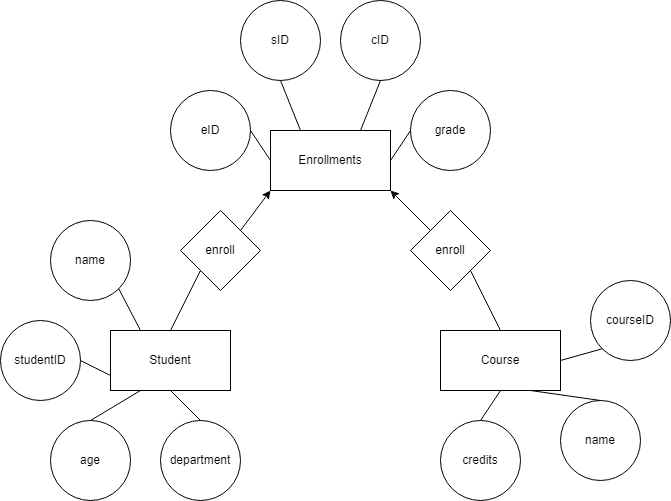

The diagram above was exported from draw.io. Its source (the exported page's mxGraphModel, read from the mxfile embedded in the PNG):
<mxGraphModel dx="884" dy="1298" grid="1" gridSize="10" guides="1" tooltips="1" connect="1" arrows="1" fold="1" page="1" pageScale="1" pageWidth="850" pageHeight="1100" math="0" shadow="0">
  <root>
    <mxCell id="0" />
    <mxCell id="1" parent="0" />
    <mxCell id="Nd8QpCAy-Xx1lA78AEnl-1" value="Enrollments" style="rounded=0;whiteSpace=wrap;html=1;" vertex="1" parent="1">
      <mxGeometry x="380" y="260" width="120" height="60" as="geometry" />
    </mxCell>
    <mxCell id="Nd8QpCAy-Xx1lA78AEnl-2" value="Course" style="rounded=0;whiteSpace=wrap;html=1;" vertex="1" parent="1">
      <mxGeometry x="550" y="460" width="120" height="60" as="geometry" />
    </mxCell>
    <mxCell id="Nd8QpCAy-Xx1lA78AEnl-3" value="Student" style="rounded=0;whiteSpace=wrap;html=1;" vertex="1" parent="1">
      <mxGeometry x="220" y="460" width="120" height="60" as="geometry" />
    </mxCell>
    <mxCell id="Nd8QpCAy-Xx1lA78AEnl-4" value="studentID" style="ellipse;whiteSpace=wrap;html=1;aspect=fixed;" vertex="1" parent="1">
      <mxGeometry x="110" y="450" width="80" height="80" as="geometry" />
    </mxCell>
    <mxCell id="Nd8QpCAy-Xx1lA78AEnl-7" value="name" style="ellipse;whiteSpace=wrap;html=1;aspect=fixed;" vertex="1" parent="1">
      <mxGeometry x="160" y="350" width="80" height="80" as="geometry" />
    </mxCell>
    <mxCell id="Nd8QpCAy-Xx1lA78AEnl-8" value="age" style="ellipse;whiteSpace=wrap;html=1;aspect=fixed;" vertex="1" parent="1">
      <mxGeometry x="160" y="550" width="80" height="80" as="geometry" />
    </mxCell>
    <mxCell id="Nd8QpCAy-Xx1lA78AEnl-9" value="department" style="ellipse;whiteSpace=wrap;html=1;aspect=fixed;" vertex="1" parent="1">
      <mxGeometry x="270" y="550" width="80" height="80" as="geometry" />
    </mxCell>
    <mxCell id="Nd8QpCAy-Xx1lA78AEnl-10" value="name" style="ellipse;whiteSpace=wrap;html=1;aspect=fixed;" vertex="1" parent="1">
      <mxGeometry x="670" y="530" width="80" height="80" as="geometry" />
    </mxCell>
    <mxCell id="Nd8QpCAy-Xx1lA78AEnl-11" value="courseID" style="ellipse;whiteSpace=wrap;html=1;aspect=fixed;" vertex="1" parent="1">
      <mxGeometry x="700" y="410" width="80" height="80" as="geometry" />
    </mxCell>
    <mxCell id="Nd8QpCAy-Xx1lA78AEnl-12" value="credits" style="ellipse;whiteSpace=wrap;html=1;aspect=fixed;" vertex="1" parent="1">
      <mxGeometry x="550" y="550" width="80" height="80" as="geometry" />
    </mxCell>
    <mxCell id="Nd8QpCAy-Xx1lA78AEnl-13" value="eID" style="ellipse;whiteSpace=wrap;html=1;aspect=fixed;" vertex="1" parent="1">
      <mxGeometry x="280" y="220" width="80" height="80" as="geometry" />
    </mxCell>
    <mxCell id="Nd8QpCAy-Xx1lA78AEnl-14" value="grade" style="ellipse;whiteSpace=wrap;html=1;aspect=fixed;" vertex="1" parent="1">
      <mxGeometry x="520" y="220" width="80" height="80" as="geometry" />
    </mxCell>
    <mxCell id="Nd8QpCAy-Xx1lA78AEnl-15" value="sID" style="ellipse;whiteSpace=wrap;html=1;aspect=fixed;" vertex="1" parent="1">
      <mxGeometry x="350" y="130" width="80" height="80" as="geometry" />
    </mxCell>
    <mxCell id="Nd8QpCAy-Xx1lA78AEnl-16" value="cID" style="ellipse;whiteSpace=wrap;html=1;aspect=fixed;" vertex="1" parent="1">
      <mxGeometry x="450" y="130" width="80" height="80" as="geometry" />
    </mxCell>
    <mxCell id="Nd8QpCAy-Xx1lA78AEnl-17" value="enroll" style="rhombus;whiteSpace=wrap;html=1;" vertex="1" parent="1">
      <mxGeometry x="290" y="340" width="80" height="80" as="geometry" />
    </mxCell>
    <mxCell id="Nd8QpCAy-Xx1lA78AEnl-18" value="enroll" style="rhombus;whiteSpace=wrap;html=1;" vertex="1" parent="1">
      <mxGeometry x="520" y="340" width="80" height="80" as="geometry" />
    </mxCell>
    <mxCell id="Nd8QpCAy-Xx1lA78AEnl-35" value="" style="endArrow=none;html=1;rounded=0;entryX=0;entryY=1;entryDx=0;entryDy=0;exitX=0.5;exitY=0;exitDx=0;exitDy=0;" edge="1" parent="1" source="Nd8QpCAy-Xx1lA78AEnl-3" target="Nd8QpCAy-Xx1lA78AEnl-17">
      <mxGeometry width="50" height="50" relative="1" as="geometry">
        <mxPoint x="270" y="460" as="sourcePoint" />
        <mxPoint x="320" y="410" as="targetPoint" />
      </mxGeometry>
    </mxCell>
    <mxCell id="Nd8QpCAy-Xx1lA78AEnl-37" value="" style="endArrow=classic;html=1;rounded=0;entryX=0;entryY=1;entryDx=0;entryDy=0;exitX=1;exitY=0;exitDx=0;exitDy=0;" edge="1" parent="1" source="Nd8QpCAy-Xx1lA78AEnl-17" target="Nd8QpCAy-Xx1lA78AEnl-1">
      <mxGeometry width="50" height="50" relative="1" as="geometry">
        <mxPoint x="350" y="360" as="sourcePoint" />
        <mxPoint x="400" y="310" as="targetPoint" />
      </mxGeometry>
    </mxCell>
    <mxCell id="Nd8QpCAy-Xx1lA78AEnl-38" value="" style="endArrow=classic;html=1;rounded=0;entryX=1;entryY=1;entryDx=0;entryDy=0;exitX=0;exitY=0;exitDx=0;exitDy=0;" edge="1" parent="1" source="Nd8QpCAy-Xx1lA78AEnl-18" target="Nd8QpCAy-Xx1lA78AEnl-1">
      <mxGeometry width="50" height="50" relative="1" as="geometry">
        <mxPoint x="510" y="370" as="sourcePoint" />
        <mxPoint x="560" y="320" as="targetPoint" />
      </mxGeometry>
    </mxCell>
    <mxCell id="Nd8QpCAy-Xx1lA78AEnl-39" value="" style="endArrow=none;html=1;rounded=0;entryX=1;entryY=1;entryDx=0;entryDy=0;exitX=0.5;exitY=0;exitDx=0;exitDy=0;" edge="1" parent="1" source="Nd8QpCAy-Xx1lA78AEnl-2" target="Nd8QpCAy-Xx1lA78AEnl-18">
      <mxGeometry width="50" height="50" relative="1" as="geometry">
        <mxPoint x="410" y="550" as="sourcePoint" />
        <mxPoint x="460" y="500" as="targetPoint" />
      </mxGeometry>
    </mxCell>
    <mxCell id="Nd8QpCAy-Xx1lA78AEnl-42" value="" style="endArrow=none;html=1;rounded=0;entryX=0.5;entryY=1;entryDx=0;entryDy=0;exitX=0.5;exitY=0;exitDx=0;exitDy=0;" edge="1" parent="1" source="Nd8QpCAy-Xx1lA78AEnl-9" target="Nd8QpCAy-Xx1lA78AEnl-3">
      <mxGeometry width="50" height="50" relative="1" as="geometry">
        <mxPoint x="390" y="550" as="sourcePoint" />
        <mxPoint x="440" y="500" as="targetPoint" />
      </mxGeometry>
    </mxCell>
    <mxCell id="Nd8QpCAy-Xx1lA78AEnl-43" value="" style="endArrow=none;html=1;rounded=0;entryX=0.5;entryY=0;entryDx=0;entryDy=0;exitX=0.25;exitY=1;exitDx=0;exitDy=0;" edge="1" parent="1" source="Nd8QpCAy-Xx1lA78AEnl-3" target="Nd8QpCAy-Xx1lA78AEnl-8">
      <mxGeometry width="50" height="50" relative="1" as="geometry">
        <mxPoint x="410" y="550" as="sourcePoint" />
        <mxPoint x="460" y="500" as="targetPoint" />
      </mxGeometry>
    </mxCell>
    <mxCell id="Nd8QpCAy-Xx1lA78AEnl-44" value="" style="endArrow=none;html=1;rounded=0;entryX=1;entryY=0.5;entryDx=0;entryDy=0;exitX=0;exitY=0.75;exitDx=0;exitDy=0;" edge="1" parent="1" source="Nd8QpCAy-Xx1lA78AEnl-3" target="Nd8QpCAy-Xx1lA78AEnl-4">
      <mxGeometry width="50" height="50" relative="1" as="geometry">
        <mxPoint x="410" y="550" as="sourcePoint" />
        <mxPoint x="460" y="500" as="targetPoint" />
      </mxGeometry>
    </mxCell>
    <mxCell id="Nd8QpCAy-Xx1lA78AEnl-45" value="" style="endArrow=none;html=1;rounded=0;entryX=1;entryY=1;entryDx=0;entryDy=0;exitX=0.25;exitY=0;exitDx=0;exitDy=0;" edge="1" parent="1" source="Nd8QpCAy-Xx1lA78AEnl-3" target="Nd8QpCAy-Xx1lA78AEnl-7">
      <mxGeometry width="50" height="50" relative="1" as="geometry">
        <mxPoint x="410" y="550" as="sourcePoint" />
        <mxPoint x="460" y="500" as="targetPoint" />
      </mxGeometry>
    </mxCell>
    <mxCell id="Nd8QpCAy-Xx1lA78AEnl-46" value="" style="endArrow=none;html=1;rounded=0;entryX=0;entryY=0.5;entryDx=0;entryDy=0;exitX=1;exitY=0.5;exitDx=0;exitDy=0;" edge="1" parent="1" source="Nd8QpCAy-Xx1lA78AEnl-13" target="Nd8QpCAy-Xx1lA78AEnl-1">
      <mxGeometry width="50" height="50" relative="1" as="geometry">
        <mxPoint x="410" y="550" as="sourcePoint" />
        <mxPoint x="460" y="500" as="targetPoint" />
      </mxGeometry>
    </mxCell>
    <mxCell id="Nd8QpCAy-Xx1lA78AEnl-47" value="" style="endArrow=none;html=1;rounded=0;entryX=1;entryY=0.5;entryDx=0;entryDy=0;exitX=0;exitY=0.5;exitDx=0;exitDy=0;" edge="1" parent="1" source="Nd8QpCAy-Xx1lA78AEnl-14" target="Nd8QpCAy-Xx1lA78AEnl-1">
      <mxGeometry width="50" height="50" relative="1" as="geometry">
        <mxPoint x="410" y="550" as="sourcePoint" />
        <mxPoint x="460" y="500" as="targetPoint" />
      </mxGeometry>
    </mxCell>
    <mxCell id="Nd8QpCAy-Xx1lA78AEnl-48" value="" style="endArrow=none;html=1;rounded=0;entryX=0.25;entryY=0;entryDx=0;entryDy=0;exitX=0.5;exitY=1;exitDx=0;exitDy=0;" edge="1" parent="1" source="Nd8QpCAy-Xx1lA78AEnl-15" target="Nd8QpCAy-Xx1lA78AEnl-1">
      <mxGeometry width="50" height="50" relative="1" as="geometry">
        <mxPoint x="410" y="550" as="sourcePoint" />
        <mxPoint x="460" y="500" as="targetPoint" />
      </mxGeometry>
    </mxCell>
    <mxCell id="Nd8QpCAy-Xx1lA78AEnl-49" value="" style="endArrow=none;html=1;rounded=0;entryX=0.75;entryY=0;entryDx=0;entryDy=0;exitX=0.5;exitY=1;exitDx=0;exitDy=0;" edge="1" parent="1" source="Nd8QpCAy-Xx1lA78AEnl-16" target="Nd8QpCAy-Xx1lA78AEnl-1">
      <mxGeometry width="50" height="50" relative="1" as="geometry">
        <mxPoint x="410" y="550" as="sourcePoint" />
        <mxPoint x="460" y="500" as="targetPoint" />
      </mxGeometry>
    </mxCell>
    <mxCell id="Nd8QpCAy-Xx1lA78AEnl-50" value="" style="endArrow=none;html=1;rounded=0;entryX=0.5;entryY=1;entryDx=0;entryDy=0;exitX=0.5;exitY=0;exitDx=0;exitDy=0;" edge="1" parent="1" source="Nd8QpCAy-Xx1lA78AEnl-12" target="Nd8QpCAy-Xx1lA78AEnl-2">
      <mxGeometry width="50" height="50" relative="1" as="geometry">
        <mxPoint x="410" y="550" as="sourcePoint" />
        <mxPoint x="460" y="500" as="targetPoint" />
      </mxGeometry>
    </mxCell>
    <mxCell id="Nd8QpCAy-Xx1lA78AEnl-51" value="" style="endArrow=none;html=1;rounded=0;entryX=0.75;entryY=1;entryDx=0;entryDy=0;exitX=0.5;exitY=0;exitDx=0;exitDy=0;" edge="1" parent="1" source="Nd8QpCAy-Xx1lA78AEnl-10" target="Nd8QpCAy-Xx1lA78AEnl-2">
      <mxGeometry width="50" height="50" relative="1" as="geometry">
        <mxPoint x="410" y="550" as="sourcePoint" />
        <mxPoint x="460" y="500" as="targetPoint" />
      </mxGeometry>
    </mxCell>
    <mxCell id="Nd8QpCAy-Xx1lA78AEnl-52" value="" style="endArrow=none;html=1;rounded=0;entryX=1;entryY=0.5;entryDx=0;entryDy=0;exitX=0;exitY=1;exitDx=0;exitDy=0;" edge="1" parent="1" source="Nd8QpCAy-Xx1lA78AEnl-11" target="Nd8QpCAy-Xx1lA78AEnl-2">
      <mxGeometry width="50" height="50" relative="1" as="geometry">
        <mxPoint x="410" y="550" as="sourcePoint" />
        <mxPoint x="460" y="500" as="targetPoint" />
      </mxGeometry>
    </mxCell>
  </root>
</mxGraphModel>